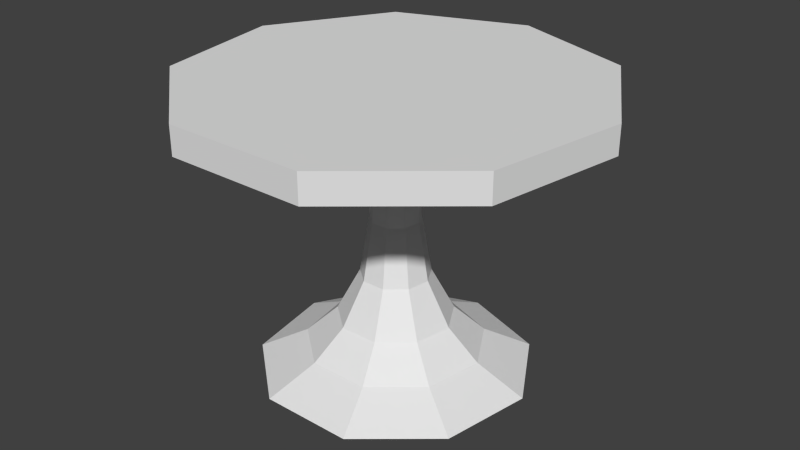 # Source: table.blend  (saved by Blender 2.76.0; exported with 4.5.12 LTS)
import bpy
from mathutils import Matrix  # noqa: F401  (used for matrix-valued properties, if any)

bpy.ops.wm.read_factory_settings(use_empty=True)
scene = bpy.context.scene
scene.name = 'Scene'

# ---- collections
col_collection_1 = bpy.data.collections.new('Collection 1'); scene.collection.children.link(col_collection_1)

# ---- world
world_world = bpy.data.worlds.new('World'); scene.world = world_world
world_world.color = (0.05088, 0.05088, 0.05088)
world_world.use_sun_shadow = False
world_world.sun_shadow_jitter_overblur = 0.0
world_world.cycles.sampling_method = 'MANUAL'
world_world.cycles.sample_map_resolution = 256

# ---- meshes
me_cylinder_001 = bpy.data.meshes.new('Cylinder.001')
me_cylinder_001.from_pydata([(0.0, 1.0, -1.0), (0.0, 1.0, 1.0), (0.6428, 0.766, -1.0), (0.6428, 0.766, 1.0), (0.9848, 0.1736, -1.0), (0.9848, 0.1736, 1.0), (0.866, -0.5, -1.0), (0.866, -0.5, 1.0), (0.342, -0.9397, -1.0), (0.342, -0.9397, 1.0), (-0.342, -0.9397, -1.0), (-0.342, -0.9397, 1.0), (-0.866, -0.5, -1.0), (-0.866, -0.5, 1.0), (-0.9848, 0.1736, -1.0), (-0.9848, 0.1736, 1.0), (-0.6428, 0.766, -1.0), (-0.6428, 0.766, 1.0)], [], [(0, 1, 3, 2), (2, 3, 5, 4), (4, 5, 7, 6), (6, 7, 9, 8), (8, 9, 11, 10), (10, 11, 13, 12), (12, 13, 15, 14), (3, 1, 17, 15, 13, 11, 9, 7, 5), (16, 17, 1, 0), (14, 15, 17, 16), (0, 2, 4, 6, 8, 10, 12, 14, 16)])
_uv = me_cylinder_001.uv_layers.new(name='UVMap')
_uv.uv.foreach_set('vector', [0.5, 0.8931, 0.5, 0.8931, 0.758, 0.7992, 0.758, 0.7992, 0.758, 0.7992, 0.758, 0.7992, 0.8953, 0.5614, 0.8953, 0.5614, 0.8953, 0.5614, 0.8953, 0.5614, 0.8477, 0.291, 0.8477, 0.291, 0.8477, 0.291, 0.8477, 0.291, 0.6373, 0.1145, 0.6373, 0.1145, 0.6373, 0.1145, 0.6373, 0.1145, 0.3627, 0.1145, 0.3627, 0.1145, 0.3627, 0.1145, 0.3627, 0.1145, 0.1523, 0.291, 0.1523, 0.291, 0.1523, 0.291, 0.1523, 0.291, 0.1047, 0.5614, 0.1047, 0.5614, 0.758, 0.7992, 0.5, 0.8931, 0.242, 0.7992, 0.1047, 0.5614, 0.1523, 0.291, 0.3627, 0.1145, 0.6373, 0.1145, 0.8477, 0.291, 0.8953, 0.5614, 0.242, 0.7992, 0.242, 0.7992, 0.5, 0.8931, 0.5, 0.8931, 0.1047, 0.5614, 0.1047, 0.5614, 0.242, 0.7992, 0.242, 0.7992, 0.5, 0.8931, 0.758, 0.7992, 0.8953, 0.5614, 0.8477, 0.291, 0.6373, 0.1145, 0.3627, 0.1145, 0.1523, 0.291, 0.1047, 0.5614, 0.242, 0.7992])
me_cylinder_001.use_remesh_preserve_volume = False
me_cylinder_001.use_remesh_preserve_attributes = False
me_cylinder_001.use_mirror_vertex_groups = False
me_cylinder_001.update()
me_cylinder = bpy.data.meshes.new('Cylinder')
me_cylinder.from_pydata([(-9.158e-09, 0.8463, -1.0), (-1.042e-08, 0.8251, 1.0), (0.544, 0.6483, -1.0), (0.5304, 0.6321, 1.0), (0.8335, 0.147, -1.0), (0.8126, 0.1433, 1.0), (0.733, -0.4232, -1.0), (0.7146, -0.4126, 1.0), (0.2895, -0.7953, -1.0), (0.2822, -0.7754, 1.0), (-0.2895, -0.7953, -1.0), (-0.2822, -0.7754, 1.0), (-0.733, -0.4232, -1.0), (-0.7146, -0.4126, 1.0), (-0.8335, 0.147, -1.0), (-0.8126, 0.1433, 1.0), (-0.544, 0.6483, -1.0), (-0.5304, 0.6321, 1.0), (6.673e-09, 1.184, -2.104), (0.7614, 0.9073, -2.104), (1.166, 0.2057, -2.104), (1.026, -0.5922, -2.104), (0.4051, -1.113, -2.104), (-0.4051, -1.113, -2.104), (-1.026, -0.5922, -2.104), (-1.166, 0.2057, -2.104), (-0.7614, 0.9073, -2.104), (6.813e-08, 1.969, -2.932), (1.266, 1.508, -2.932), (1.939, 0.3419, -2.932), (1.705, -0.9846, -2.932), (0.6735, -1.85, -2.932), (-0.6735, -1.85, -2.932), (-1.705, -0.9846, -2.932), (-1.939, 0.3419, -2.932), (-1.266, 1.508, -2.932), (1.698e-07, 3.037, -3.484), (1.952, 2.327, -3.484), (2.991, 0.5274, -3.484), (2.631, -1.519, -3.484), (1.039, -2.854, -3.484), (-1.039, -2.854, -3.484), (-2.631, -1.519, -3.484), (-2.991, 0.5274, -3.484), (-1.952, 2.327, -3.484), (3.463e-07, 4.669, -3.933), (3.001, 3.577, -3.933), (4.598, 0.8108, -3.933), (4.043, -2.335, -3.933), (1.597, -4.387, -3.933), (-1.597, -4.387, -3.933), (-4.043, -2.335, -3.933), (-4.598, 0.8108, -3.933), (-3.001, 3.577, -3.933)], [], [(0, 1, 3, 2), (2, 3, 5, 4), (4, 5, 7, 6), (6, 7, 9, 8), (8, 9, 11, 10), (10, 11, 13, 12), (12, 13, 15, 14), (3, 1, 17, 15, 13, 11, 9, 7, 5), (16, 17, 1, 0), (14, 15, 17, 16), (12, 14, 25, 24), (24, 25, 34, 33), (10, 12, 24, 23), (8, 10, 23, 22), (6, 8, 22, 21), (0, 2, 19, 18), (4, 6, 21, 20), (2, 4, 20, 19), (16, 0, 18, 26), (14, 16, 26, 25), (35, 27, 36, 44), (21, 22, 31, 30), (18, 19, 28, 27), (25, 26, 35, 34), (22, 23, 32, 31), (19, 20, 29, 28), (26, 18, 27, 35), (23, 24, 33, 32), (20, 21, 30, 29), (43, 44, 53, 52), (32, 33, 42, 41), (29, 30, 39, 38), (33, 34, 43, 42), (30, 31, 40, 39), (27, 28, 37, 36), (34, 35, 44, 43), (31, 32, 41, 40), (28, 29, 38, 37), (45, 46, 47, 48, 49, 50, 51, 52, 53), (40, 41, 50, 49), (37, 38, 47, 46), (44, 36, 45, 53), (41, 42, 51, 50), (38, 39, 48, 47), (42, 43, 52, 51), (39, 40, 49, 48), (36, 37, 46, 45)])
_uv = me_cylinder.uv_layers.new(name='UVMap')
_uv.uv.foreach_set('vector', [0.4902, 0.5855, 0.4902, 0.8288, 0.5257, 0.8288, 0.5266, 0.5855, 0.5266, 0.5855, 0.5257, 0.8288, 0.5445, 0.8288, 0.5459, 0.5855, 0.5459, 0.5855, 0.5445, 0.8288, 0.538, 0.8288, 0.5392, 0.5855, 0.5392, 0.5855, 0.538, 0.8288, 0.509, 0.8288, 0.5095, 0.5855, 0.5095, 0.5855, 0.509, 0.8288, 0.4713, 0.8288, 0.4708, 0.5855, 0.4708, 0.5855, 0.4713, 0.8288, 0.4423, 0.8288, 0.4411, 0.5855, 0.4411, 0.5855, 0.4423, 0.8288, 0.4358, 0.8288, 0.4344, 0.5855, 0.5257, 0.8288, 0.4902, 0.8288, 0.4547, 0.8288, 0.4358, 0.8288, 0.4423, 0.8288, 0.4713, 0.8288, 0.509, 0.8288, 0.538, 0.8288, 0.5445, 0.8288, 0.4537, 0.5855, 0.4547, 0.8288, 0.4902, 0.8288, 0.4902, 0.5855, 0.4344, 0.5855, 0.4358, 0.8288, 0.4547, 0.8288, 0.4537, 0.5855, 0.4411, 0.5855, 0.4344, 0.5855, 0.4121, 0.4512, 0.4215, 0.4512, 0.4215, 0.4512, 0.4121, 0.4512, 0.3604, 0.3505, 0.376, 0.3505, 0.4708, 0.5855, 0.4411, 0.5855, 0.4215, 0.4512, 0.463, 0.4512, 0.5095, 0.5855, 0.4708, 0.5855, 0.463, 0.4512, 0.5173, 0.4512, 0.5392, 0.5855, 0.5095, 0.5855, 0.5173, 0.4512, 0.5588, 0.4512, 0.4902, 0.5855, 0.5266, 0.5855, 0.5411, 0.4512, 0.4902, 0.4512, 0.5459, 0.5855, 0.5392, 0.5855, 0.5588, 0.4512, 0.5682, 0.4512, 0.5266, 0.5855, 0.5459, 0.5855, 0.5682, 0.4512, 0.5411, 0.4512, 0.4537, 0.5855, 0.4902, 0.5855, 0.4902, 0.4512, 0.4392, 0.4512, 0.4344, 0.5855, 0.4537, 0.5855, 0.4392, 0.4512, 0.4121, 0.4512, 0.4054, 0.3505, 0.4902, 0.3505, 0.4902, 0.2834, 0.3595, 0.2834, 0.5588, 0.4512, 0.5173, 0.4512, 0.5352, 0.3505, 0.6043, 0.3505, 0.4902, 0.4512, 0.5411, 0.4512, 0.5749, 0.3505, 0.4902, 0.3505, 0.4121, 0.4512, 0.4392, 0.4512, 0.4054, 0.3505, 0.3604, 0.3505, 0.5173, 0.4512, 0.463, 0.4512, 0.4451, 0.3505, 0.5352, 0.3505, 0.5411, 0.4512, 0.5682, 0.4512, 0.6199, 0.3505, 0.5749, 0.3505, 0.4392, 0.4512, 0.4902, 0.4512, 0.4902, 0.3505, 0.4054, 0.3505, 0.463, 0.4512, 0.4215, 0.4512, 0.376, 0.3505, 0.4451, 0.3505, 0.5682, 0.4512, 0.5588, 0.4512, 0.6043, 0.3505, 0.6199, 0.3505, 0.29, 0.2834, 0.3595, 0.2834, 0.2893, 0.2288, 0.1824, 0.2288, 0.4451, 0.3505, 0.376, 0.3505, 0.3141, 0.2834, 0.4206, 0.2834, 0.6199, 0.3505, 0.6043, 0.3505, 0.6662, 0.2834, 0.6904, 0.2834, 0.376, 0.3505, 0.3604, 0.3505, 0.29, 0.2834, 0.3141, 0.2834, 0.6043, 0.3505, 0.5352, 0.3505, 0.5597, 0.2834, 0.6662, 0.2834, 0.4902, 0.3505, 0.5749, 0.3505, 0.6208, 0.2834, 0.4902, 0.2834, 0.3604, 0.3505, 0.4054, 0.3505, 0.3595, 0.2834, 0.29, 0.2834, 0.5352, 0.3505, 0.4451, 0.3505, 0.4206, 0.2834, 0.5597, 0.2834, 0.5749, 0.3505, 0.6199, 0.3505, 0.6904, 0.2834, 0.6208, 0.2834, 0.4902, 0.2288, 0.691, 0.2288, 0.7979, 0.2288, 0.7608, 0.2288, 0.597, 0.2288, 0.3833, 0.2288, 0.2195, 0.2288, 0.1824, 0.2288, 0.2893, 0.2288, 0.5597, 0.2834, 0.4206, 0.2834, 0.3833, 0.2288, 0.597, 0.2288, 0.6208, 0.2834, 0.6904, 0.2834, 0.7979, 0.2288, 0.691, 0.2288, 0.3595, 0.2834, 0.4902, 0.2834, 0.4902, 0.2288, 0.2893, 0.2288, 0.4206, 0.2834, 0.3141, 0.2834, 0.2195, 0.2288, 0.3833, 0.2288, 0.6904, 0.2834, 0.6662, 0.2834, 0.7608, 0.2288, 0.7979, 0.2288, 0.3141, 0.2834, 0.29, 0.2834, 0.1824, 0.2288, 0.2195, 0.2288, 0.6662, 0.2834, 0.5597, 0.2834, 0.597, 0.2288, 0.7608, 0.2288, 0.4902, 0.2834, 0.6208, 0.2834, 0.691, 0.2288, 0.4902, 0.2288])
me_cylinder.use_remesh_preserve_volume = False
me_cylinder.use_remesh_preserve_attributes = False
me_cylinder.use_mirror_vertex_groups = False
me_cylinder.update()

# ---- objects
ob_cylinder_001 = bpy.data.objects.new('Cylinder.001', me_cylinder_001)
ob_cylinder = bpy.data.objects.new('Cylinder', me_cylinder)

# ---- transforms, parenting, visibility, modifiers, constraints
ob_cylinder_001.location = (0.0, 0.0, 2.234)
ob_cylinder_001.scale = (1.665, 1.665, 0.1139)
ob_cylinder_001.lineart.crease_threshold = 0.0
ob_cylinder.location = (0.0, 0.0, 1.694)
ob_cylinder.scale = (0.2364, 0.2364, 0.4296)
ob_cylinder.lineart.crease_threshold = 0.0

# ---- collection membership
col_collection_1.objects.link(ob_cylinder_001)
col_collection_1.objects.link(ob_cylinder)

# ---- scene / render settings (as saved in the file)
scene.frame_start = 1; scene.frame_end = 250; scene.frame_set(1)
scene.render.engine = 'BLENDER_EEVEE_NEXT'
scene.render.resolution_percentage = 50
scene.render.dither_intensity = 0.0
scene.cycles.use_denoising = False
scene.cycles.samples = 10
scene.cycles.sampling_pattern = 'TABULATED_SOBOL'
scene.cycles.light_sampling_threshold = 0.0
scene.cycles.use_adaptive_sampling = False
scene.cycles.use_light_tree = False
scene.cycles.blur_glossy = 0.0
scene.cycles.pixel_filter_type = 'GAUSSIAN'
scene.cycles.sample_clamp_indirect = 0.0
scene.view_settings.view_transform = 'Standard'
bpy.context.view_layer.update()

# ---- added for rendering (the .blend has no active camera and no usable light): camera, sun
cam_auto = bpy.data.cameras.new('AutoCamera')
cam_auto.lens = 50.0
cam_auto.sensor_width = 36.0
cam_auto.clip_end = 1000.0
ob_auto_camera = bpy.data.objects.new('AutoCamera', cam_auto)
scene.collection.objects.link(ob_auto_camera)
ob_auto_camera.location = (4.77901, -5.6846, 4.99928)
ob_auto_camera.rotation_euler = (1.09748, -7.21219e-08, 0.694738)
scene.camera = ob_auto_camera
light_auto_sun = bpy.data.lights.new('AutoSun', 'SUN')
light_auto_sun.energy = 3.0
light_auto_sun.angle = 0.0523599
ob_auto_sun = bpy.data.objects.new('AutoSun', light_auto_sun)
scene.collection.objects.link(ob_auto_sun)
ob_auto_sun.rotation_euler = (0.872665, 0.174533, 0.523599)
bpy.context.view_layer.update()
